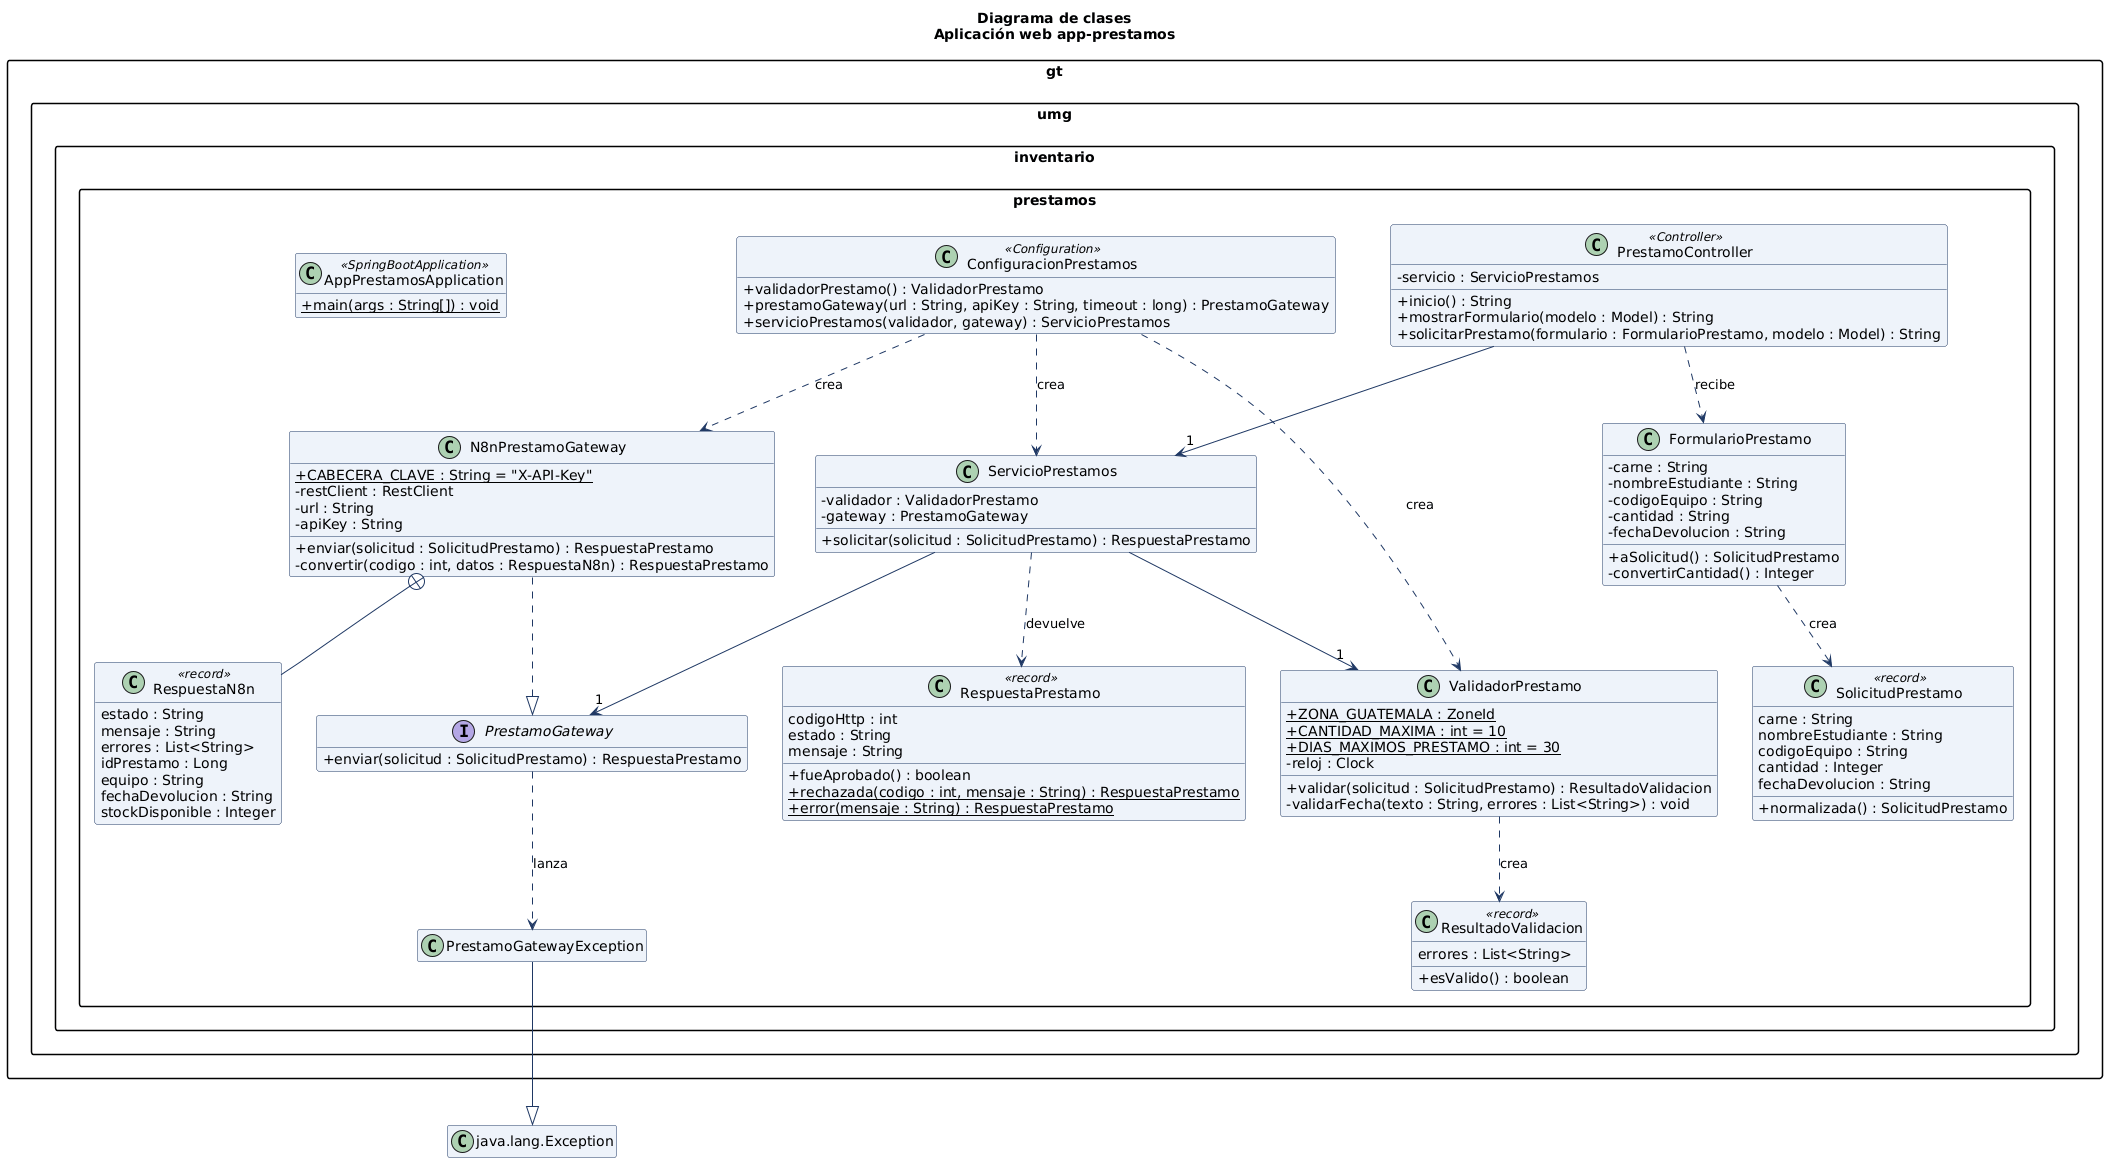

The diagram above was rendered by PlantUML. Its source (embedded in the PNG):
@startuml
skinparam shadowing false
skinparam classAttributeIconSize 0
skinparam ClassBackgroundColor #EEF3FA
skinparam ClassBorderColor #1F3864
skinparam ArrowColor #1F3864
skinparam packageStyle rectangle
hide empty members
title Diagrama de clases\nAplicación web app-prestamos

package "gt.umg.inventario.prestamos" {

  class AppPrestamosApplication <<SpringBootApplication>> {
    + {static} main(args : String[]) : void
  }

  class ConfiguracionPrestamos <<Configuration>> {
    + validadorPrestamo() : ValidadorPrestamo
    + prestamoGateway(url : String, apiKey : String, timeout : long) : PrestamoGateway
    + servicioPrestamos(validador, gateway) : ServicioPrestamos
  }

  class PrestamoController <<Controller>> {
    - servicio : ServicioPrestamos
    + inicio() : String
    + mostrarFormulario(modelo : Model) : String
    + solicitarPrestamo(formulario : FormularioPrestamo, modelo : Model) : String
  }

  class FormularioPrestamo {
    - carne : String
    - nombreEstudiante : String
    - codigoEquipo : String
    - cantidad : String
    - fechaDevolucion : String
    + aSolicitud() : SolicitudPrestamo
    - convertirCantidad() : Integer
  }

  class ServicioPrestamos {
    - validador : ValidadorPrestamo
    - gateway : PrestamoGateway
    + solicitar(solicitud : SolicitudPrestamo) : RespuestaPrestamo
  }

  class ValidadorPrestamo {
    + {static} ZONA_GUATEMALA : ZoneId
    + {static} CANTIDAD_MAXIMA : int = 10
    + {static} DIAS_MAXIMOS_PRESTAMO : int = 30
    - reloj : Clock
    + validar(solicitud : SolicitudPrestamo) : ResultadoValidacion
    - validarFecha(texto : String, errores : List<String>) : void
  }

  interface PrestamoGateway {
    + enviar(solicitud : SolicitudPrestamo) : RespuestaPrestamo
  }

  class N8nPrestamoGateway {
    + {static} CABECERA_CLAVE : String = "X-API-Key"
    - restClient : RestClient
    - url : String
    - apiKey : String
    + enviar(solicitud : SolicitudPrestamo) : RespuestaPrestamo
    - convertir(codigo : int, datos : RespuestaN8n) : RespuestaPrestamo
  }

  class RespuestaN8n <<record>> {
    estado : String
    mensaje : String
    errores : List<String>
    idPrestamo : Long
    equipo : String
    fechaDevolucion : String
    stockDisponible : Integer
  }

  class SolicitudPrestamo <<record>> {
    carne : String
    nombreEstudiante : String
    codigoEquipo : String
    cantidad : Integer
    fechaDevolucion : String
    + normalizada() : SolicitudPrestamo
  }

  class ResultadoValidacion <<record>> {
    errores : List<String>
    + esValido() : boolean
  }

  class RespuestaPrestamo <<record>> {
    codigoHttp : int
    estado : String
    mensaje : String
    + fueAprobado() : boolean
    + {static} rechazada(codigo : int, mensaje : String) : RespuestaPrestamo
    + {static} error(mensaje : String) : RespuestaPrestamo
  }

  class PrestamoGatewayException {
  }
}

class "java.lang.Exception" as Exception

' --- Herencia e implementación ---
N8nPrestamoGateway ..|> PrestamoGateway
PrestamoGatewayException --|> Exception

' --- Asociaciones (una clase guarda a otra como atributo) ---
PrestamoController --> "1" ServicioPrestamos
ServicioPrestamos --> "1" ValidadorPrestamo
ServicioPrestamos --> "1" PrestamoGateway

' --- Clase anidada ---
N8nPrestamoGateway +-- RespuestaN8n

' --- Dependencias (una clase usa o crea a otra) ---
PrestamoController ..> FormularioPrestamo : recibe
FormularioPrestamo ..> SolicitudPrestamo : crea
ValidadorPrestamo ..> ResultadoValidacion : crea
ServicioPrestamos ..> RespuestaPrestamo : devuelve
PrestamoGateway ..> PrestamoGatewayException : lanza
ConfiguracionPrestamos ..> ServicioPrestamos : crea
ConfiguracionPrestamos ..> N8nPrestamoGateway : crea
ConfiguracionPrestamos ..> ValidadorPrestamo : crea
@enduml